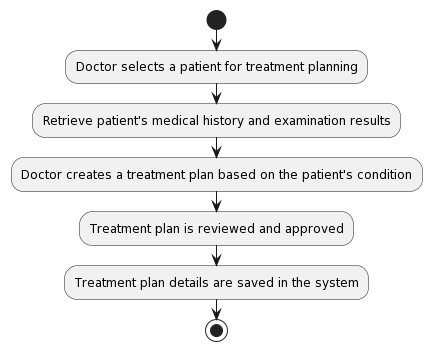

The diagram above was rendered by PlantUML. Its source (embedded in the PNG):
@startuml
!define CREATE_TREATMENT_PLAN <<(A,green) Create Treatment Plan for Patient>>

start
:Doctor selects a patient for treatment planning;
:Retrieve patient's medical history and examination results;
:Doctor creates a treatment plan based on the patient's condition;
:Treatment plan is reviewed and approved;
:Treatment plan details are saved in the system;
stop
@enduml